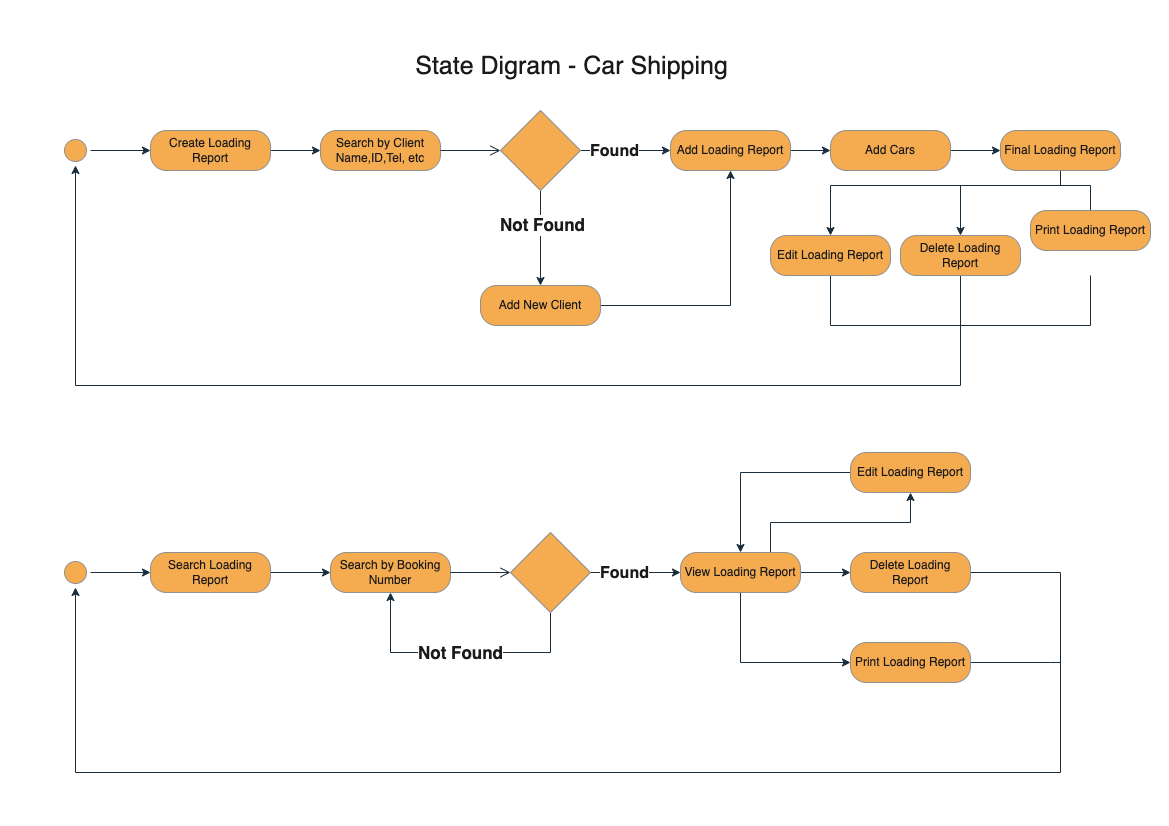

The diagram above was exported from draw.io. Its source (the exported page's mxGraphModel, read from the mxfile embedded in the PNG):
<mxGraphModel dx="1247" dy="1143" grid="0" gridSize="10" guides="1" tooltips="1" connect="1" arrows="1" fold="1" page="1" pageScale="1" pageWidth="1169" pageHeight="826" background="#FFFFFF" math="0" shadow="0">
  <root>
    <mxCell id="0" />
    <mxCell id="1" parent="0" />
    <mxCell id="tTRsfagaItuO41h3tVWk-24" style="edgeStyle=orthogonalEdgeStyle;rounded=0;orthogonalLoop=1;jettySize=auto;html=1;fontSize=17;labelBackgroundColor=none;strokeColor=#182E3E;fontColor=default;" parent="1" source="UPtIGMLZ0NLLB0hjW1r9-41" target="tTRsfagaItuO41h3tVWk-23" edge="1">
      <mxGeometry relative="1" as="geometry" />
    </mxCell>
    <mxCell id="UPtIGMLZ0NLLB0hjW1r9-41" value="" style="ellipse;html=1;shape=startState;fillColor=#F5AB50;strokeColor=#909090;labelBackgroundColor=none;fontColor=#1A1A1A;" parent="1" vertex="1">
      <mxGeometry x="60" y="135" width="30" height="30" as="geometry" />
    </mxCell>
    <mxCell id="UPtIGMLZ0NLLB0hjW1r9-55" style="edgeStyle=orthogonalEdgeStyle;rounded=0;orthogonalLoop=1;jettySize=auto;html=1;exitX=1;exitY=0.5;exitDx=0;exitDy=0;labelBackgroundColor=none;strokeColor=#182E3E;fontColor=default;" parent="1" source="UPtIGMLZ0NLLB0hjW1r9-44" target="UPtIGMLZ0NLLB0hjW1r9-54" edge="1">
      <mxGeometry relative="1" as="geometry" />
    </mxCell>
    <mxCell id="UPtIGMLZ0NLLB0hjW1r9-56" value="Found" style="edgeLabel;html=1;align=center;verticalAlign=middle;resizable=0;points=[];fontSize=16;fontStyle=1;labelBackgroundColor=default;fontColor=#1A1A1A;" parent="UPtIGMLZ0NLLB0hjW1r9-55" vertex="1" connectable="0">
      <mxGeometry x="-0.2641" relative="1" as="geometry">
        <mxPoint as="offset" />
      </mxGeometry>
    </mxCell>
    <mxCell id="tTRsfagaItuO41h3tVWk-3" style="edgeStyle=orthogonalEdgeStyle;rounded=0;orthogonalLoop=1;jettySize=auto;html=1;entryX=0.5;entryY=0;entryDx=0;entryDy=0;labelBackgroundColor=none;strokeColor=#182E3E;fontColor=default;" parent="1" source="UPtIGMLZ0NLLB0hjW1r9-44" target="tTRsfagaItuO41h3tVWk-2" edge="1">
      <mxGeometry relative="1" as="geometry" />
    </mxCell>
    <mxCell id="tTRsfagaItuO41h3tVWk-4" value="Not Found" style="edgeLabel;html=1;align=center;verticalAlign=middle;resizable=0;points=[];fontStyle=1;fontSize=17;labelBackgroundColor=default;fontColor=#1A1A1A;" parent="tTRsfagaItuO41h3tVWk-3" vertex="1" connectable="0">
      <mxGeometry x="-0.2842" y="1" relative="1" as="geometry">
        <mxPoint as="offset" />
      </mxGeometry>
    </mxCell>
    <mxCell id="UPtIGMLZ0NLLB0hjW1r9-44" value="" style="rhombus;whiteSpace=wrap;html=1;labelBackgroundColor=none;fillColor=#F5AB50;strokeColor=#909090;fontColor=#1A1A1A;" parent="1" vertex="1">
      <mxGeometry x="500" y="110" width="80" height="80" as="geometry" />
    </mxCell>
    <mxCell id="UPtIGMLZ0NLLB0hjW1r9-50" value="Search by Client Name,ID,Tel, etc" style="rounded=1;whiteSpace=wrap;html=1;arcSize=40;fontColor=#1A1A1A;fillColor=#F5AB50;strokeColor=#909090;labelBackgroundColor=none;" parent="1" vertex="1">
      <mxGeometry x="320" y="130" width="120" height="40" as="geometry" />
    </mxCell>
    <mxCell id="UPtIGMLZ0NLLB0hjW1r9-51" value="" style="edgeStyle=orthogonalEdgeStyle;html=1;verticalAlign=bottom;endArrow=open;endSize=8;strokeColor=#182E3E;rounded=0;labelBackgroundColor=none;fontColor=default;" parent="1" source="UPtIGMLZ0NLLB0hjW1r9-50" edge="1">
      <mxGeometry x="-1" y="170" relative="1" as="geometry">
        <mxPoint x="500" y="150" as="targetPoint" />
        <mxPoint y="-13" as="offset" />
      </mxGeometry>
    </mxCell>
    <mxCell id="tTRsfagaItuO41h3tVWk-5" style="edgeStyle=orthogonalEdgeStyle;rounded=0;orthogonalLoop=1;jettySize=auto;html=1;fontSize=17;labelBackgroundColor=none;strokeColor=#182E3E;fontColor=default;" parent="1" source="UPtIGMLZ0NLLB0hjW1r9-54" target="UPtIGMLZ0NLLB0hjW1r9-61" edge="1">
      <mxGeometry relative="1" as="geometry" />
    </mxCell>
    <mxCell id="UPtIGMLZ0NLLB0hjW1r9-54" value="Add Loading Report" style="rounded=1;whiteSpace=wrap;html=1;arcSize=40;fontColor=#1A1A1A;fillColor=#F5AB50;strokeColor=#909090;labelBackgroundColor=none;" parent="1" vertex="1">
      <mxGeometry x="670" y="130" width="120" height="40" as="geometry" />
    </mxCell>
    <mxCell id="tTRsfagaItuO41h3tVWk-37" style="edgeStyle=orthogonalEdgeStyle;rounded=0;orthogonalLoop=1;jettySize=auto;html=1;entryX=0;entryY=0.5;entryDx=0;entryDy=0;fontSize=17;labelBackgroundColor=none;strokeColor=#182E3E;fontColor=default;" parent="1" source="UPtIGMLZ0NLLB0hjW1r9-61" target="tTRsfagaItuO41h3tVWk-36" edge="1">
      <mxGeometry relative="1" as="geometry" />
    </mxCell>
    <mxCell id="UPtIGMLZ0NLLB0hjW1r9-61" value="Add Cars" style="rounded=1;whiteSpace=wrap;html=1;arcSize=40;fontColor=#1A1A1A;fillColor=#F5AB50;strokeColor=#909090;labelBackgroundColor=none;" parent="1" vertex="1">
      <mxGeometry x="830" y="130" width="120" height="40" as="geometry" />
    </mxCell>
    <mxCell id="tTRsfagaItuO41h3tVWk-6" style="edgeStyle=orthogonalEdgeStyle;rounded=0;orthogonalLoop=1;jettySize=auto;html=1;entryX=0.5;entryY=1;entryDx=0;entryDy=0;fontSize=17;labelBackgroundColor=none;strokeColor=#182E3E;fontColor=default;" parent="1" source="tTRsfagaItuO41h3tVWk-2" target="UPtIGMLZ0NLLB0hjW1r9-54" edge="1">
      <mxGeometry relative="1" as="geometry" />
    </mxCell>
    <mxCell id="tTRsfagaItuO41h3tVWk-2" value="Add New Client" style="rounded=1;whiteSpace=wrap;html=1;arcSize=40;fontColor=#1A1A1A;fillColor=#F5AB50;strokeColor=#909090;labelBackgroundColor=none;" parent="1" vertex="1">
      <mxGeometry x="480" y="285" width="120" height="40" as="geometry" />
    </mxCell>
    <mxCell id="tTRsfagaItuO41h3tVWk-27" style="edgeStyle=orthogonalEdgeStyle;rounded=0;orthogonalLoop=1;jettySize=auto;html=1;entryX=0;entryY=0.5;entryDx=0;entryDy=0;fontSize=17;labelBackgroundColor=none;strokeColor=#182E3E;fontColor=default;" parent="1" source="tTRsfagaItuO41h3tVWk-8" target="tTRsfagaItuO41h3tVWk-26" edge="1">
      <mxGeometry relative="1" as="geometry" />
    </mxCell>
    <mxCell id="tTRsfagaItuO41h3tVWk-8" value="" style="ellipse;html=1;shape=startState;fillColor=#F5AB50;strokeColor=#909090;labelBackgroundColor=none;fontColor=#1A1A1A;" parent="1" vertex="1">
      <mxGeometry x="60" y="557" width="30" height="30" as="geometry" />
    </mxCell>
    <mxCell id="tTRsfagaItuO41h3tVWk-10" style="edgeStyle=orthogonalEdgeStyle;rounded=0;orthogonalLoop=1;jettySize=auto;html=1;exitX=1;exitY=0.5;exitDx=0;exitDy=0;labelBackgroundColor=none;strokeColor=#182E3E;fontColor=default;" parent="1" source="tTRsfagaItuO41h3tVWk-14" target="tTRsfagaItuO41h3tVWk-18" edge="1">
      <mxGeometry relative="1" as="geometry" />
    </mxCell>
    <mxCell id="tTRsfagaItuO41h3tVWk-11" value="Found" style="edgeLabel;html=1;align=center;verticalAlign=middle;resizable=0;points=[];fontSize=16;fontStyle=1;labelBackgroundColor=default;fontColor=#1A1A1A;" parent="tTRsfagaItuO41h3tVWk-10" vertex="1" connectable="0">
      <mxGeometry x="-0.2641" relative="1" as="geometry">
        <mxPoint as="offset" />
      </mxGeometry>
    </mxCell>
    <mxCell id="tTRsfagaItuO41h3tVWk-12" style="edgeStyle=orthogonalEdgeStyle;rounded=0;orthogonalLoop=1;jettySize=auto;html=1;entryX=0.5;entryY=1;entryDx=0;entryDy=0;labelBackgroundColor=none;strokeColor=#182E3E;fontColor=default;" parent="1" source="tTRsfagaItuO41h3tVWk-14" target="tTRsfagaItuO41h3tVWk-15" edge="1">
      <mxGeometry relative="1" as="geometry">
        <mxPoint x="550" y="707" as="targetPoint" />
        <Array as="points">
          <mxPoint x="550" y="652" />
          <mxPoint x="390" y="652" />
        </Array>
      </mxGeometry>
    </mxCell>
    <mxCell id="tTRsfagaItuO41h3tVWk-13" value="Not Found" style="edgeLabel;html=1;align=center;verticalAlign=middle;resizable=0;points=[];fontStyle=1;fontSize=17;labelBackgroundColor=default;fontColor=#1A1A1A;" parent="tTRsfagaItuO41h3tVWk-12" vertex="1" connectable="0">
      <mxGeometry x="-0.2842" y="1" relative="1" as="geometry">
        <mxPoint x="-38" y="-1" as="offset" />
      </mxGeometry>
    </mxCell>
    <mxCell id="tTRsfagaItuO41h3tVWk-14" value="" style="rhombus;whiteSpace=wrap;html=1;labelBackgroundColor=none;fillColor=#F5AB50;strokeColor=#909090;fontColor=#1A1A1A;" parent="1" vertex="1">
      <mxGeometry x="510" y="532" width="80" height="80" as="geometry" />
    </mxCell>
    <mxCell id="tTRsfagaItuO41h3tVWk-15" value="Search by Booking Number" style="rounded=1;whiteSpace=wrap;html=1;arcSize=40;fontColor=#1A1A1A;fillColor=#F5AB50;strokeColor=#909090;labelBackgroundColor=none;" parent="1" vertex="1">
      <mxGeometry x="330" y="552" width="120" height="40" as="geometry" />
    </mxCell>
    <mxCell id="tTRsfagaItuO41h3tVWk-16" value="" style="edgeStyle=orthogonalEdgeStyle;html=1;verticalAlign=bottom;endArrow=open;endSize=8;strokeColor=#182E3E;rounded=0;labelBackgroundColor=none;fontColor=default;" parent="1" source="tTRsfagaItuO41h3tVWk-15" edge="1">
      <mxGeometry x="-1" y="170" relative="1" as="geometry">
        <mxPoint x="510" y="572" as="targetPoint" />
        <mxPoint y="-13" as="offset" />
      </mxGeometry>
    </mxCell>
    <mxCell id="tTRsfagaItuO41h3tVWk-30" style="edgeStyle=orthogonalEdgeStyle;rounded=0;orthogonalLoop=1;jettySize=auto;html=1;entryX=0;entryY=0.5;entryDx=0;entryDy=0;fontSize=17;labelBackgroundColor=none;strokeColor=#182E3E;fontColor=default;" parent="1" source="tTRsfagaItuO41h3tVWk-18" target="tTRsfagaItuO41h3tVWk-29" edge="1">
      <mxGeometry relative="1" as="geometry" />
    </mxCell>
    <mxCell id="tTRsfagaItuO41h3tVWk-32" style="edgeStyle=orthogonalEdgeStyle;rounded=0;orthogonalLoop=1;jettySize=auto;html=1;entryX=0;entryY=0.5;entryDx=0;entryDy=0;fontSize=17;labelBackgroundColor=none;strokeColor=#182E3E;fontColor=default;" parent="1" source="tTRsfagaItuO41h3tVWk-18" target="tTRsfagaItuO41h3tVWk-31" edge="1">
      <mxGeometry x="-0.2143" y="5" relative="1" as="geometry">
        <Array as="points">
          <mxPoint x="740" y="662" />
        </Array>
        <mxPoint as="offset" />
      </mxGeometry>
    </mxCell>
    <mxCell id="tTRsfagaItuO41h3tVWk-34" style="edgeStyle=orthogonalEdgeStyle;rounded=0;orthogonalLoop=1;jettySize=auto;html=1;entryX=0.5;entryY=1;entryDx=0;entryDy=0;fontSize=17;labelBackgroundColor=none;strokeColor=#182E3E;fontColor=default;" parent="1" source="tTRsfagaItuO41h3tVWk-18" target="tTRsfagaItuO41h3tVWk-19" edge="1">
      <mxGeometry x="0.3684" y="10" relative="1" as="geometry">
        <Array as="points">
          <mxPoint x="770" y="522" />
          <mxPoint x="910" y="522" />
        </Array>
        <mxPoint as="offset" />
      </mxGeometry>
    </mxCell>
    <mxCell id="tTRsfagaItuO41h3tVWk-18" value="View Loading Report" style="rounded=1;whiteSpace=wrap;html=1;arcSize=40;fontColor=#1A1A1A;fillColor=#F5AB50;strokeColor=#909090;labelBackgroundColor=none;" parent="1" vertex="1">
      <mxGeometry x="680" y="552" width="120" height="40" as="geometry" />
    </mxCell>
    <mxCell id="tTRsfagaItuO41h3tVWk-35" style="edgeStyle=orthogonalEdgeStyle;rounded=0;orthogonalLoop=1;jettySize=auto;html=1;fontSize=17;labelBackgroundColor=none;strokeColor=#182E3E;fontColor=default;" parent="1" source="tTRsfagaItuO41h3tVWk-19" target="tTRsfagaItuO41h3tVWk-18" edge="1">
      <mxGeometry relative="1" as="geometry" />
    </mxCell>
    <mxCell id="tTRsfagaItuO41h3tVWk-19" value="Edit Loading Report" style="rounded=1;whiteSpace=wrap;html=1;arcSize=40;fontColor=#1A1A1A;fillColor=#F5AB50;strokeColor=#909090;labelBackgroundColor=none;" parent="1" vertex="1">
      <mxGeometry x="850" y="452" width="120" height="40" as="geometry" />
    </mxCell>
    <mxCell id="tTRsfagaItuO41h3tVWk-25" style="edgeStyle=orthogonalEdgeStyle;rounded=0;orthogonalLoop=1;jettySize=auto;html=1;fontSize=17;labelBackgroundColor=none;strokeColor=#182E3E;fontColor=default;" parent="1" source="tTRsfagaItuO41h3tVWk-23" target="UPtIGMLZ0NLLB0hjW1r9-50" edge="1">
      <mxGeometry relative="1" as="geometry" />
    </mxCell>
    <mxCell id="tTRsfagaItuO41h3tVWk-23" value="Create Loading Report" style="rounded=1;whiteSpace=wrap;html=1;arcSize=40;fontColor=#1A1A1A;fillColor=#F5AB50;strokeColor=#909090;labelBackgroundColor=none;" parent="1" vertex="1">
      <mxGeometry x="150" y="130" width="120" height="40" as="geometry" />
    </mxCell>
    <mxCell id="tTRsfagaItuO41h3tVWk-28" style="edgeStyle=orthogonalEdgeStyle;rounded=0;orthogonalLoop=1;jettySize=auto;html=1;entryX=0;entryY=0.5;entryDx=0;entryDy=0;fontSize=17;labelBackgroundColor=none;strokeColor=#182E3E;fontColor=default;" parent="1" source="tTRsfagaItuO41h3tVWk-26" target="tTRsfagaItuO41h3tVWk-15" edge="1">
      <mxGeometry relative="1" as="geometry" />
    </mxCell>
    <mxCell id="tTRsfagaItuO41h3tVWk-26" value="Search Loading Report" style="rounded=1;whiteSpace=wrap;html=1;arcSize=40;fontColor=#1A1A1A;fillColor=#F5AB50;strokeColor=#909090;labelBackgroundColor=none;" parent="1" vertex="1">
      <mxGeometry x="150" y="552" width="120" height="40" as="geometry" />
    </mxCell>
    <mxCell id="tTRsfagaItuO41h3tVWk-38" style="edgeStyle=orthogonalEdgeStyle;rounded=0;orthogonalLoop=1;jettySize=auto;html=1;fontSize=17;entryX=0.5;entryY=1;entryDx=0;entryDy=0;labelBackgroundColor=none;strokeColor=#182E3E;fontColor=default;" parent="1" source="tTRsfagaItuO41h3tVWk-29" target="tTRsfagaItuO41h3tVWk-8" edge="1">
      <mxGeometry relative="1" as="geometry">
        <mxPoint x="70" y="592" as="targetPoint" />
        <Array as="points">
          <mxPoint x="1060" y="572" />
          <mxPoint x="1060" y="772" />
          <mxPoint x="75" y="772" />
        </Array>
      </mxGeometry>
    </mxCell>
    <mxCell id="tTRsfagaItuO41h3tVWk-29" value="Delete Loading Report" style="rounded=1;whiteSpace=wrap;html=1;arcSize=40;fontColor=#1A1A1A;fillColor=#F5AB50;strokeColor=#909090;labelBackgroundColor=none;" parent="1" vertex="1">
      <mxGeometry x="850" y="552" width="120" height="40" as="geometry" />
    </mxCell>
    <mxCell id="tTRsfagaItuO41h3tVWk-39" style="edgeStyle=orthogonalEdgeStyle;rounded=0;orthogonalLoop=1;jettySize=auto;html=1;fontSize=17;endArrow=none;endFill=0;labelBackgroundColor=none;strokeColor=#182E3E;fontColor=default;" parent="1" source="tTRsfagaItuO41h3tVWk-31" edge="1">
      <mxGeometry relative="1" as="geometry">
        <mxPoint x="1060" y="662" as="targetPoint" />
        <Array as="points">
          <mxPoint x="1050" y="662" />
        </Array>
      </mxGeometry>
    </mxCell>
    <mxCell id="tTRsfagaItuO41h3tVWk-31" value="Print Loading Report" style="rounded=1;whiteSpace=wrap;html=1;arcSize=40;fontColor=#1A1A1A;fillColor=#F5AB50;strokeColor=#909090;labelBackgroundColor=none;" parent="1" vertex="1">
      <mxGeometry x="850" y="642" width="120" height="40" as="geometry" />
    </mxCell>
    <mxCell id="tTRsfagaItuO41h3tVWk-42" style="edgeStyle=orthogonalEdgeStyle;rounded=0;orthogonalLoop=1;jettySize=auto;html=1;fontSize=17;endArrow=classic;endFill=1;entryX=0.5;entryY=1;entryDx=0;entryDy=0;exitX=0.5;exitY=1;exitDx=0;exitDy=0;labelBackgroundColor=none;strokeColor=#182E3E;fontColor=default;" parent="1" source="tTRsfagaItuO41h3tVWk-44" target="UPtIGMLZ0NLLB0hjW1r9-41" edge="1">
      <mxGeometry relative="1" as="geometry">
        <mxPoint x="1060" y="385" as="targetPoint" />
        <Array as="points">
          <mxPoint x="960" y="385" />
          <mxPoint x="75" y="385" />
        </Array>
      </mxGeometry>
    </mxCell>
    <mxCell id="tTRsfagaItuO41h3tVWk-46" style="edgeStyle=orthogonalEdgeStyle;rounded=0;orthogonalLoop=1;jettySize=auto;html=1;fontSize=17;endArrow=classic;endFill=1;labelBackgroundColor=none;strokeColor=#182E3E;fontColor=default;" parent="1" source="tTRsfagaItuO41h3tVWk-36" target="tTRsfagaItuO41h3tVWk-43" edge="1">
      <mxGeometry x="-0.0847" y="20" relative="1" as="geometry">
        <Array as="points">
          <mxPoint x="1060" y="185" />
          <mxPoint x="830" y="185" />
        </Array>
        <mxPoint as="offset" />
      </mxGeometry>
    </mxCell>
    <mxCell id="tTRsfagaItuO41h3tVWk-47" style="edgeStyle=orthogonalEdgeStyle;rounded=0;orthogonalLoop=1;jettySize=auto;html=1;entryX=0.5;entryY=0;entryDx=0;entryDy=0;fontSize=17;endArrow=classic;endFill=1;labelBackgroundColor=none;strokeColor=#182E3E;fontColor=default;" parent="1" source="tTRsfagaItuO41h3tVWk-36" target="tTRsfagaItuO41h3tVWk-44" edge="1">
      <mxGeometry relative="1" as="geometry">
        <Array as="points">
          <mxPoint x="1060" y="185" />
          <mxPoint x="960" y="185" />
        </Array>
      </mxGeometry>
    </mxCell>
    <mxCell id="tTRsfagaItuO41h3tVWk-48" style="edgeStyle=orthogonalEdgeStyle;rounded=0;orthogonalLoop=1;jettySize=auto;html=1;fontSize=17;endArrow=classic;endFill=1;labelBackgroundColor=none;strokeColor=#182E3E;fontColor=default;" parent="1" source="tTRsfagaItuO41h3tVWk-36" edge="1">
      <mxGeometry relative="1" as="geometry">
        <Array as="points">
          <mxPoint x="1060" y="185" />
          <mxPoint x="1090" y="185" />
        </Array>
        <mxPoint x="1090" y="235" as="targetPoint" />
      </mxGeometry>
    </mxCell>
    <mxCell id="tTRsfagaItuO41h3tVWk-36" value="Final Loading Report" style="rounded=1;whiteSpace=wrap;html=1;arcSize=40;fontColor=#1A1A1A;fillColor=#F5AB50;strokeColor=#909090;labelBackgroundColor=none;" parent="1" vertex="1">
      <mxGeometry x="1000" y="130" width="120" height="40" as="geometry" />
    </mxCell>
    <mxCell id="tTRsfagaItuO41h3tVWk-52" style="edgeStyle=orthogonalEdgeStyle;rounded=0;orthogonalLoop=1;jettySize=auto;html=1;fontSize=17;endArrow=none;endFill=0;labelBackgroundColor=none;strokeColor=#182E3E;fontColor=default;" parent="1" source="tTRsfagaItuO41h3tVWk-43" edge="1">
      <mxGeometry relative="1" as="geometry">
        <mxPoint x="960" y="325" as="targetPoint" />
        <Array as="points">
          <mxPoint x="830" y="325" />
        </Array>
      </mxGeometry>
    </mxCell>
    <mxCell id="tTRsfagaItuO41h3tVWk-43" value="Edit Loading Report" style="rounded=1;whiteSpace=wrap;html=1;arcSize=40;fontColor=#1A1A1A;fillColor=#F5AB50;strokeColor=#909090;labelBackgroundColor=none;" parent="1" vertex="1">
      <mxGeometry x="770" y="235" width="120" height="40" as="geometry" />
    </mxCell>
    <mxCell id="tTRsfagaItuO41h3tVWk-44" value="Delete Loading Report" style="rounded=1;whiteSpace=wrap;html=1;arcSize=40;fontColor=#1A1A1A;fillColor=#F5AB50;strokeColor=#909090;labelBackgroundColor=none;" parent="1" vertex="1">
      <mxGeometry x="900" y="235" width="120" height="40" as="geometry" />
    </mxCell>
    <mxCell id="tTRsfagaItuO41h3tVWk-49" style="edgeStyle=orthogonalEdgeStyle;rounded=0;orthogonalLoop=1;jettySize=auto;html=1;fontSize=17;endArrow=none;endFill=0;labelBackgroundColor=none;strokeColor=#182E3E;fontColor=default;" parent="1" edge="1">
      <mxGeometry relative="1" as="geometry">
        <mxPoint x="960" y="325" as="targetPoint" />
        <Array as="points">
          <mxPoint x="1090" y="325" />
        </Array>
        <mxPoint x="1090" y="275" as="sourcePoint" />
      </mxGeometry>
    </mxCell>
    <mxCell id="tTRsfagaItuO41h3tVWk-45" value="Print Loading Report" style="rounded=1;whiteSpace=wrap;html=1;arcSize=40;fontColor=#1A1A1A;fillColor=#F5AB50;strokeColor=#909090;labelBackgroundColor=none;" parent="1" vertex="1">
      <mxGeometry x="1030" y="210" width="120" height="40" as="geometry" />
    </mxCell>
    <mxCell id="Ssf5FPfqv-kqXcwG8zsj-1" value="State Digram - Car Shipping&amp;nbsp;" style="text;html=1;strokeColor=none;fillColor=none;align=center;verticalAlign=middle;whiteSpace=wrap;rounded=0;fontSize=25;fontColor=#1A1A1A;labelBackgroundColor=none;" parent="1" vertex="1">
      <mxGeometry x="370" y="50" width="410" height="30" as="geometry" />
    </mxCell>
  </root>
</mxGraphModel>